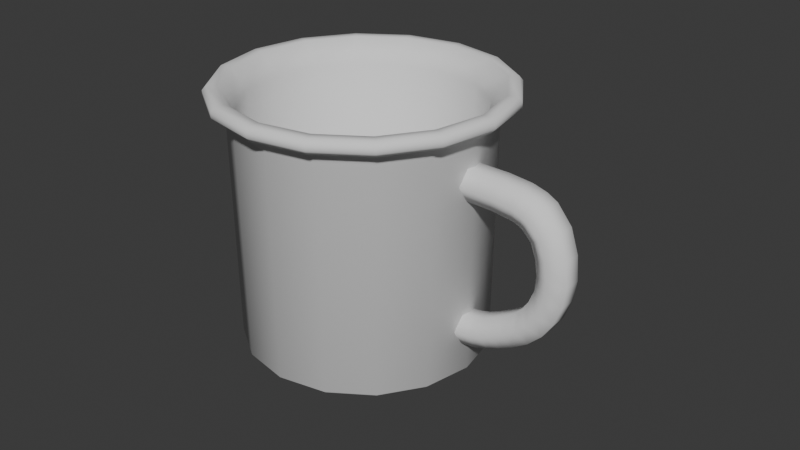 # Source: Cup.blend  (saved by Blender 5.1.30; exported with 4.5.12 LTS)
import bpy
from mathutils import Matrix  # noqa: F401  (used for matrix-valued properties, if any)

bpy.ops.wm.read_factory_settings(use_empty=True)
scene = bpy.context.scene
scene.name = 'Scene'

# ---- collections
col_collection = bpy.data.collections.new('Collection'); scene.collection.children.link(col_collection)
col_duplicate = bpy.data.collections.new('duplicate'); scene.collection.children.link(col_duplicate)

# ---- world
world_world = bpy.data.worlds.new('World'); scene.world = world_world
world_world.use_nodes = True; world_world.node_tree.nodes.clear()
_N = world_world.node_tree.nodes; _L = world_world.node_tree.links
n0 = _N.new('ShaderNodeOutputWorld'); n0.name = 'World Output'; n0.location = (200, 100)
n1 = _N.new('ShaderNodeBackground'); n1.name = 'Background'; n1.location = (-200, 100)
n1.inputs[0].default_value = (0.05088, 0.05088, 0.05088, 1.0)
_L.new(n1.outputs[0], n0.inputs[0])
n0.is_active_output = True
world_world.color = (0.05088, 0.05088, 0.05088)
world_world.sun_shadow_jitter_overblur = 0.0

# ---- meshes
me_plane_001 = bpy.data.meshes.new('Plane.001')
me_plane_001.from_pydata([(0.0, 0.0, -0.0405), (-0.03952, -9.974e-09, 0.03373), (-0.03881, -3.682e-10, -0.03776), (-0.03616, -5.402e-11, -0.0401), (-0.04241, -1.054e-08, 0.03809), (-0.04418, -1.054e-08, 0.03809), (-0.0455, -1.072e-08, 0.03942), (-0.0455, -1.072e-08, 0.04111), (-0.04431, -1.09e-08, 0.04248), (-0.04113, -1.09e-08, 0.04248), (-0.03651, -9.902e-09, 0.03505), (-0.03651, -9.902e-09, -0.03716), (0.0, -9.902e-09, -0.03716), (0.0, 0.0, -0.0405), (-0.03651, -0.01512, 0.03373), (-0.03586, -0.01485, -0.03776), (-0.03341, -0.01384, -0.0401), (-0.03918, -0.01623, 0.03809), (-0.04082, -0.01691, 0.03809), (-0.04204, -0.01741, 0.03942), (-0.04204, -0.01741, 0.04111), (-0.04094, -0.01696, 0.04248), (-0.038, -0.01574, 0.04248), (-0.03373, -0.01397, 0.03505), (-0.03373, -0.01397, -0.03716), (3.789e-09, -9.149e-09, -0.03716), (0.0, 0.0, -0.0405), (-0.02794, -0.02794, 0.03373), (-0.02744, -0.02744, -0.03776), (-0.02557, -0.02557, -0.0401), (-0.02999, -0.02999, 0.03809), (-0.03124, -0.03124, 0.03809), (-0.03217, -0.03217, 0.03942), (-0.03217, -0.03217, 0.04111), (-0.03133, -0.03133, 0.04248), (-0.02908, -0.02908, 0.04248), (-0.02582, -0.02582, 0.03505), (-0.02582, -0.02582, -0.03716), (7.002e-09, -7.002e-09, -0.03716), (0.0, 0.0, -0.0405), (-0.01512, -0.03651, 0.03373), (-0.01485, -0.03586, -0.03776), (-0.01384, -0.03341, -0.0401), (-0.01623, -0.03918, 0.03809), (-0.01691, -0.04082, 0.03809), (-0.01741, -0.04204, 0.03942), (-0.01741, -0.04204, 0.04111), (-0.01696, -0.04094, 0.04248), (-0.01574, -0.038, 0.04248), (-0.01397, -0.03373, 0.03505), (-0.01397, -0.03373, -0.03716), (9.149e-09, -3.789e-09, -0.03716), (0.0, 0.0, -0.0405), (1.17e-08, -0.03952, 0.03373), (2.065e-09, -0.03881, -0.03776), (1.635e-09, -0.03616, -0.0401), (1.239e-08, -0.04241, 0.03809), (1.247e-08, -0.04418, 0.03809), (1.271e-08, -0.0455, 0.03942), (1.271e-08, -0.0455, 0.04111), (1.284e-08, -0.04431, 0.04248), (1.27e-08, -0.04113, 0.04248), (1.15e-08, -0.03651, 0.03505), (1.15e-08, -0.03651, -0.03716), (9.902e-09, 4.328e-16, -0.03716), (0.0, 0.0, -0.0405), (0.01512, -0.03651, 0.03373), (0.01485, -0.03586, -0.03776), (0.01384, -0.03341, -0.0401), (0.01623, -0.03918, 0.03809), (0.01691, -0.04082, 0.03809), (0.01741, -0.04204, 0.03942), (0.01741, -0.04204, 0.04111), (0.01696, -0.04094, 0.04248), (0.01574, -0.038, 0.04248), (0.01397, -0.03373, 0.03505), (0.01397, -0.03373, -0.03716), (9.149e-09, 3.789e-09, -0.03716), (0.0, 0.0, -0.0405), (0.02794, -0.02794, 0.03373), (0.02744, -0.02744, -0.03776), (0.02557, -0.02557, -0.0401), (0.02999, -0.02999, 0.03809), (0.03124, -0.03124, 0.03809), (0.03217, -0.03217, 0.03942), (0.03217, -0.03217, 0.04111), (0.03133, -0.03133, 0.04248), (0.02908, -0.02908, 0.04248), (0.02582, -0.02582, 0.03505), (0.02582, -0.02582, -0.03716), (7.002e-09, 7.002e-09, -0.03716), (0.0, 0.0, -0.0405), (0.03651, -0.01512, 0.03373), (0.03586, -0.01485, -0.03776), (0.03341, -0.01384, -0.0401), (0.03918, -0.01623, 0.03809), (0.04082, -0.01691, 0.03809), (0.04204, -0.01741, 0.03942), (0.04204, -0.01741, 0.04111), (0.04094, -0.01696, 0.04248), (0.038, -0.01574, 0.04248), (0.03373, -0.01397, 0.03505), (0.03373, -0.01397, -0.03716), (3.789e-09, 9.149e-09, -0.03716), (0.0, 0.0, -0.0405), (0.03952, 1.343e-08, 0.03373), (0.03881, 3.761e-09, -0.03776), (0.03616, 3.216e-09, -0.0401), (0.04241, 1.425e-08, 0.03809), (0.04418, 1.44e-08, 0.03809), (0.0455, 1.469e-08, 0.03942), (0.0455, 1.469e-08, 0.04111), (0.04431, 1.477e-08, 0.04248), (0.04113, 1.45e-08, 0.04248), (0.03651, 1.309e-08, 0.03505), (0.03651, 1.309e-08, -0.03716), (-8.657e-16, 9.902e-09, -0.03716), (0.0, 0.0, -0.0405), (0.03651, 0.01512, 0.03373), (0.03586, 0.01485, -0.03776), (0.03341, 0.01384, -0.0401), (0.03918, 0.01623, 0.03809), (0.04082, 0.01691, 0.03809), (0.04204, 0.01741, 0.03942), (0.04204, 0.01741, 0.04111), (0.04094, 0.01696, 0.04248), (0.038, 0.01574, 0.04248), (0.03373, 0.01397, 0.03505), (0.03373, 0.01397, -0.03716), (-3.789e-09, 9.149e-09, -0.03716), (0.0, 0.0, -0.0405), (0.02794, 0.02794, 0.03373), (0.02744, 0.02744, -0.03776), (0.02557, 0.02557, -0.0401), (0.02999, 0.02999, 0.03809), (0.03124, 0.03124, 0.03809), (0.03217, 0.03217, 0.03942), (0.03217, 0.03217, 0.04111), (0.03133, 0.03133, 0.04248), (0.02908, 0.02908, 0.04248), (0.02582, 0.02582, 0.03505), (0.02582, 0.02582, -0.03716), (-7.002e-09, 7.002e-09, -0.03716), (0.0, 0.0, -0.0405), (0.01512, 0.03651, 0.03373), (0.01485, 0.03586, -0.03776), (0.01384, 0.03341, -0.0401), (0.01623, 0.03918, 0.03809), (0.01691, 0.04082, 0.03809), (0.01741, 0.04204, 0.03942), (0.01741, 0.04204, 0.04111), (0.01696, 0.04094, 0.04248), (0.01574, 0.038, 0.04248), (0.01397, 0.03373, 0.03505), (0.01397, 0.03373, -0.03716), (-9.149e-09, 3.789e-09, -0.03716), (0.0, 0.0, -0.0405), (-1.045e-08, 0.03952, 0.03373), (-8.31e-10, 0.03881, -0.03776), (-4.853e-10, 0.03616, -0.0401), (-1.104e-08, 0.04241, 0.03809), (-1.106e-08, 0.04418, 0.03809), (-1.126e-08, 0.0455, 0.03942), (-1.126e-08, 0.0455, 0.04111), (-1.143e-08, 0.04431, 0.04248), (-1.139e-08, 0.04113, 0.04248), (-1.034e-08, 0.03651, 0.03505), (-1.034e-08, 0.03651, -0.03716), (-9.902e-09, -1.181e-16, -0.03716), (0.0, 0.0, -0.0405), (-0.01512, 0.03651, 0.03373), (-0.01485, 0.03586, -0.03776), (-0.01384, 0.03341, -0.0401), (-0.01623, 0.03918, 0.03809), (-0.01691, 0.04082, 0.03809), (-0.01741, 0.04204, 0.03942), (-0.01741, 0.04204, 0.04111), (-0.01696, 0.04094, 0.04248), (-0.01574, 0.038, 0.04248), (-0.01397, 0.03373, 0.03505), (-0.01397, 0.03373, -0.03716), (-9.149e-09, -3.789e-09, -0.03716), (0.0, 0.0, -0.0405), (-0.02794, 0.02794, 0.03373), (-0.02744, 0.02744, -0.03776), (-0.02557, 0.02557, -0.0401), (-0.02999, 0.02999, 0.03809), (-0.03124, 0.03124, 0.03809), (-0.03217, 0.03217, 0.03942), (-0.03217, 0.03217, 0.04111), (-0.03133, 0.03133, 0.04248), (-0.02908, 0.02908, 0.04248), (-0.02582, 0.02582, 0.03505), (-0.02582, 0.02582, -0.03716), (-7.002e-09, -7.002e-09, -0.03716), (0.0, 0.0, -0.0405), (-0.03651, 0.01512, 0.03373), (-0.03586, 0.01485, -0.03776), (-0.03341, 0.01384, -0.0401), (-0.03918, 0.01623, 0.03809), (-0.04082, 0.01691, 0.03809), (-0.04204, 0.01741, 0.03942), (-0.04204, 0.01741, 0.04111), (-0.04094, 0.01696, 0.04248), (-0.038, 0.01574, 0.04248), (-0.03373, 0.01397, 0.03505), (-0.03373, 0.01397, -0.03716), (-3.789e-09, -9.149e-09, -0.03716)], [], [(4, 17, 18, 5), (17, 30, 31, 18), (30, 43, 44, 31), (43, 56, 57, 44), (56, 69, 70, 57), (69, 82, 83, 70), (82, 95, 96, 83), (95, 108, 109, 96), (108, 121, 122, 109), (121, 134, 135, 122), (134, 147, 148, 135), (147, 160, 161, 148), (160, 173, 174, 161), (173, 186, 187, 174), (186, 199, 200, 187), (199, 4, 5, 200), (1, 14, 17, 4), (14, 27, 30, 17), (27, 40, 43, 30), (40, 53, 56, 43), (53, 66, 69, 56), (66, 79, 82, 69), (79, 92, 95, 82), (92, 105, 108, 95), (105, 118, 121, 108), (118, 131, 134, 121), (131, 144, 147, 134), (144, 157, 160, 147), (157, 170, 173, 160), (170, 183, 186, 173), (183, 196, 199, 186), (196, 1, 4, 199), (2, 15, 14, 1), (15, 28, 27, 14), (28, 41, 40, 27), (41, 54, 53, 40), (54, 67, 66, 53), (67, 80, 79, 66), (80, 93, 92, 79), (93, 106, 105, 92), (106, 119, 118, 105), (119, 132, 131, 118), (132, 145, 144, 131), (145, 158, 157, 144), (158, 171, 170, 157), (171, 184, 183, 170), (184, 197, 196, 183), (197, 2, 1, 196), (3, 16, 15, 2), (16, 29, 28, 15), (29, 42, 41, 28), (42, 55, 54, 41), (55, 68, 67, 54), (68, 81, 80, 67), (81, 94, 93, 80), (94, 107, 106, 93), (107, 120, 119, 106), (120, 133, 132, 119), (133, 146, 145, 132), (146, 159, 158, 145), (159, 172, 171, 158), (172, 185, 184, 171), (185, 198, 197, 184), (198, 3, 2, 197), (0, 13, 16, 3), (13, 26, 29, 16), (26, 39, 42, 29), (39, 52, 55, 42), (52, 65, 68, 55), (65, 78, 81, 68), (78, 91, 94, 81), (91, 104, 107, 94), (104, 117, 120, 107), (117, 130, 133, 120), (130, 143, 146, 133), (143, 156, 159, 146), (156, 169, 172, 159), (169, 182, 185, 172), (182, 195, 198, 185), (195, 0, 3, 198), (5, 18, 19, 6), (18, 31, 32, 19), (31, 44, 45, 32), (44, 57, 58, 45), (57, 70, 71, 58), (70, 83, 84, 71), (83, 96, 97, 84), (96, 109, 110, 97), (109, 122, 123, 110), (122, 135, 136, 123), (135, 148, 149, 136), (148, 161, 162, 149), (161, 174, 175, 162), (174, 187, 188, 175), (187, 200, 201, 188), (200, 5, 6, 201), (6, 19, 20, 7), (19, 32, 33, 20), (32, 45, 46, 33), (45, 58, 59, 46), (58, 71, 72, 59), (71, 84, 85, 72), (84, 97, 98, 85), (97, 110, 111, 98), (110, 123, 124, 111), (123, 136, 137, 124), (136, 149, 150, 137), (149, 162, 163, 150), (162, 175, 176, 163), (175, 188, 189, 176), (188, 201, 202, 189), (201, 6, 7, 202), (7, 20, 21, 8), (20, 33, 34, 21), (33, 46, 47, 34), (46, 59, 60, 47), (59, 72, 73, 60), (72, 85, 86, 73), (85, 98, 99, 86), (98, 111, 112, 99), (111, 124, 125, 112), (124, 137, 138, 125), (137, 150, 151, 138), (150, 163, 164, 151), (163, 176, 177, 164), (176, 189, 190, 177), (189, 202, 203, 190), (202, 7, 8, 203), (8, 21, 22, 9), (21, 34, 35, 22), (34, 47, 48, 35), (47, 60, 61, 48), (60, 73, 74, 61), (73, 86, 87, 74), (86, 99, 100, 87), (99, 112, 113, 100), (112, 125, 126, 113), (125, 138, 139, 126), (138, 151, 152, 139), (151, 164, 165, 152), (164, 177, 178, 165), (177, 190, 191, 178), (190, 203, 204, 191), (203, 8, 9, 204), (9, 22, 23, 10), (22, 35, 36, 23), (35, 48, 49, 36), (48, 61, 62, 49), (61, 74, 75, 62), (74, 87, 88, 75), (87, 100, 101, 88), (100, 113, 114, 101), (113, 126, 127, 114), (126, 139, 140, 127), (139, 152, 153, 140), (152, 165, 166, 153), (165, 178, 179, 166), (178, 191, 192, 179), (191, 204, 205, 192), (204, 9, 10, 205), (10, 23, 24, 11), (23, 36, 37, 24), (36, 49, 50, 37), (49, 62, 63, 50), (62, 75, 76, 63), (75, 88, 89, 76), (88, 101, 102, 89), (101, 114, 115, 102), (114, 127, 128, 115), (127, 140, 141, 128), (140, 153, 154, 141), (153, 166, 167, 154), (166, 179, 180, 167), (179, 192, 193, 180), (192, 205, 206, 193), (205, 10, 11, 206), (11, 24, 25, 12), (24, 37, 38, 25), (37, 50, 51, 38), (50, 63, 64, 51), (63, 76, 77, 64), (76, 89, 90, 77), (89, 102, 103, 90), (102, 115, 116, 103), (115, 128, 129, 116), (128, 141, 142, 129), (141, 154, 155, 142), (154, 167, 168, 155), (167, 180, 181, 168), (180, 193, 194, 181), (193, 206, 207, 194), (206, 11, 12, 207)])
me_plane_001.polygons.foreach_set('use_smooth', [True] * 192)
_k = set([(4, 17), (4, 199), (11, 24), (11, 206), (17, 30), (24, 37), (30, 43), (37, 50), (43, 56), (50, 63), (56, 69), (63, 76), (69, 82), (76, 89), (82, 95), (89, 102), (95, 108), (102, 115), (108, 121), (115, 128), (121, 134), (128, 141), (134, 147), (141, 154), (147, 160), (154, 167), (160, 173), (167, 180), (173, 186), (180, 193), (186, 199), (193, 206)])
me_plane_001.attributes.new('sharp_edge', 'BOOLEAN', 'EDGE').data.foreach_set('value', [ (min(e.vertices), max(e.vertices)) in _k for e in me_plane_001.edges])
_uv = me_plane_001.uv_layers.new(name='UVMap')
_uv.uv.foreach_set('vector', [0.0, 0.03809, 0.0625, 0.03809, 0.0625, 0.03809, 0.0, 0.03809, 0.0625, 0.03809, 0.125, 0.03809, 0.125, 0.03809, 0.0625, 0.03809, 0.125, 0.03809, 0.1875, 0.03809, 0.1875, 0.03809, 0.125, 0.03809, 0.1875, 0.03809, 0.25, 0.03809, 0.25, 0.03809, 0.1875, 0.03809, 0.25, 0.03809, 0.3125, 0.03809, 0.3125, 0.03809, 0.25, 0.03809, 0.3125, 0.03809, 0.375, 0.03809, 0.375, 0.03809, 0.3125, 0.03809, 0.375, 0.03809, 0.4375, 0.03809, 0.4375, 0.03809, 0.375, 0.03809, 0.4375, 0.03809, 0.5, 0.03809, 0.5, 0.03809, 0.4375, 0.03809, 0.5, 0.03809, 0.5625, 0.03809, 0.5625, 0.03809, 0.5, 0.03809, 0.5625, 0.03809, 0.625, 0.03809, 0.625, 0.03809, 0.5625, 0.03809, 0.625, 0.03809, 0.6875, 0.03809, 0.6875, 0.03809, 0.625, 0.03809, 0.6875, 0.03809, 0.75, 0.03809, 0.75, 0.03809, 0.6875, 0.03809, 0.75, 0.03809, 0.8125, 0.03809, 0.8125, 0.03809, 0.75, 0.03809, 0.8125, 0.03809, 0.875, 0.03809, 0.875, 0.03809, 0.8125, 0.03809, 0.875, 0.03809, 0.9375, 0.03809, 0.9375, 0.03809, 0.875, 0.03809, 0.9375, 0.03809, 1.0, 0.03809, 1.0, 0.03809, 0.9375, 0.03809, 0.0, 0.03373, 0.0625, 0.03373, 0.0625, 0.03809, 0.0, 0.03809, 0.0625, 0.03373, 0.125, 0.03373, 0.125, 0.03809, 0.0625, 0.03809, 0.125, 0.03373, 0.1875, 0.03373, 0.1875, 0.03809, 0.125, 0.03809, 0.1875, 0.03373, 0.25, 0.03373, 0.25, 0.03809, 0.1875, 0.03809, 0.25, 0.03373, 0.3125, 0.03373, 0.3125, 0.03809, 0.25, 0.03809, 0.3125, 0.03373, 0.375, 0.03373, 0.375, 0.03809, 0.3125, 0.03809, 0.375, 0.03373, 0.4375, 0.03373, 0.4375, 0.03809, 0.375, 0.03809, 0.4375, 0.03373, 0.5, 0.03373, 0.5, 0.03809, 0.4375, 0.03809, 0.5, 0.03373, 0.5625, 0.03373, 0.5625, 0.03809, 0.5, 0.03809, 0.5625, 0.03373, 0.625, 0.03373, 0.625, 0.03809, 0.5625, 0.03809, 0.625, 0.03373, 0.6875, 0.03373, 0.6875, 0.03809, 0.625, 0.03809, 0.6875, 0.03373, 0.75, 0.03373, 0.75, 0.03809, 0.6875, 0.03809, 0.75, 0.03373, 0.8125, 0.03373, 0.8125, 0.03809, 0.75, 0.03809, 0.8125, 0.03373, 0.875, 0.03373, 0.875, 0.03809, 0.8125, 0.03809, 0.875, 0.03373, 0.9375, 0.03373, 0.9375, 0.03809, 0.875, 0.03809, 0.9375, 0.03373, 1.0, 0.03373, 1.0, 0.03809, 0.9375, 0.03809, 0.0, -0.03776, 0.0625, -0.03776, 0.0625, 0.03373, 0.0, 0.03373, 0.0625, -0.03776, 0.125, -0.03776, 0.125, 0.03373, 0.0625, 0.03373, 0.125, -0.03776, 0.1875, -0.03776, 0.1875, 0.03373, 0.125, 0.03373, 0.1875, -0.03776, 0.25, -0.03776, 0.25, 0.03373, 0.1875, 0.03373, 0.25, -0.03776, 0.3125, -0.03776, 0.3125, 0.03373, 0.25, 0.03373, 0.3125, -0.03776, 0.375, -0.03776, 0.375, 0.03373, 0.3125, 0.03373, 0.375, -0.03776, 0.4375, -0.03776, 0.4375, 0.03373, 0.375, 0.03373, 0.4375, -0.03776, 0.5, -0.03776, 0.5, 0.03373, 0.4375, 0.03373, 0.5, -0.03776, 0.5625, -0.03776, 0.5625, 0.03373, 0.5, 0.03373, 0.5625, -0.03776, 0.625, -0.03776, 0.625, 0.03373, 0.5625, 0.03373, 0.625, -0.03776, 0.6875, -0.03776, 0.6875, 0.03373, 0.625, 0.03373, 0.6875, -0.03776, 0.75, -0.03776, 0.75, 0.03373, 0.6875, 0.03373, 0.75, -0.03776, 0.8125, -0.03776, 0.8125, 0.03373, 0.75, 0.03373, 0.8125, -0.03776, 0.875, -0.03776, 0.875, 0.03373, 0.8125, 0.03373, 0.875, -0.03776, 0.9375, -0.03776, 0.9375, 0.03373, 0.875, 0.03373, 0.9375, -0.03776, 1.0, -0.03776, 1.0, 0.03373, 0.9375, 0.03373, 0.0, -0.0401, 0.0625, -0.0401, 0.0625, -0.03776, 0.0, -0.03776, 0.0625, -0.0401, 0.125, -0.0401, 0.125, -0.03776, 0.0625, -0.03776, 0.125, -0.0401, 0.1875, -0.0401, 0.1875, -0.03776, 0.125, -0.03776, 0.1875, -0.0401, 0.25, -0.0401, 0.25, -0.03776, 0.1875, -0.03776, 0.25, -0.0401, 0.3125, -0.0401, 0.3125, -0.03776, 0.25, -0.03776, 0.3125, -0.0401, 0.375, -0.0401, 0.375, -0.03776, 0.3125, -0.03776, 0.375, -0.0401, 0.4375, -0.0401, 0.4375, -0.03776, 0.375, -0.03776, 0.4375, -0.0401, 0.5, -0.0401, 0.5, -0.03776, 0.4375, -0.03776, 0.5, -0.0401, 0.5625, -0.0401, 0.5625, -0.03776, 0.5, -0.03776, 0.5625, -0.0401, 0.625, -0.0401, 0.625, -0.03776, 0.5625, -0.03776, 0.625, -0.0401, 0.6875, -0.0401, 0.6875, -0.03776, 0.625, -0.03776, 0.6875, -0.0401, 0.75, -0.0401, 0.75, -0.03776, 0.6875, -0.03776, 0.75, -0.0401, 0.8125, -0.0401, 0.8125, -0.03776, 0.75, -0.03776, 0.8125, -0.0401, 0.875, -0.0401, 0.875, -0.03776, 0.8125, -0.03776, 0.875, -0.0401, 0.9375, -0.0401, 0.9375, -0.03776, 0.875, -0.03776, 0.9375, -0.0401, 1.0, -0.0401, 1.0, -0.03776, 0.9375, -0.03776, 0.0, -0.0405, 0.0625, -0.0405, 0.0625, -0.0401, 0.0, -0.0401, 0.0625, -0.0405, 0.125, -0.0405, 0.125, -0.0401, 0.0625, -0.0401, 0.125, -0.0405, 0.1875, -0.0405, 0.1875, -0.0401, 0.125, -0.0401, 0.1875, -0.0405, 0.25, -0.0405, 0.25, -0.0401, 0.1875, -0.0401, 0.25, -0.0405, 0.3125, -0.0405, 0.3125, -0.0401, 0.25, -0.0401, 0.3125, -0.0405, 0.375, -0.0405, 0.375, -0.0401, 0.3125, -0.0401, 0.375, -0.0405, 0.4375, -0.0405, 0.4375, -0.0401, 0.375, -0.0401, 0.4375, -0.0405, 0.5, -0.0405, 0.5, -0.0401, 0.4375, -0.0401, 0.5, -0.0405, 0.5625, -0.0405, 0.5625, -0.0401, 0.5, -0.0401, 0.5625, -0.0405, 0.625, -0.0405, 0.625, -0.0401, 0.5625, -0.0401, 0.625, -0.0405, 0.6875, -0.0405, 0.6875, -0.0401, 0.625, -0.0401, 0.6875, -0.0405, 0.75, -0.0405, 0.75, -0.0401, 0.6875, -0.0401, 0.75, -0.0405, 0.8125, -0.0405, 0.8125, -0.0401, 0.75, -0.0401, 0.8125, -0.0405, 0.875, -0.0405, 0.875, -0.0401, 0.8125, -0.0401, 0.875, -0.0405, 0.9375, -0.0405, 0.9375, -0.0401, 0.875, -0.0401, 0.9375, -0.0405, 1.0, -0.0405, 1.0, -0.0401, 0.9375, -0.0401, 0.0, 0.03809, 0.0625, 0.03809, 0.0625, 0.03942, 0.0, 0.03942, 0.0625, 0.03809, 0.125, 0.03809, 0.125, 0.03942, 0.0625, 0.03942, 0.125, 0.03809, 0.1875, 0.03809, 0.1875, 0.03942, 0.125, 0.03942, 0.1875, 0.03809, 0.25, 0.03809, 0.25, 0.03942, 0.1875, 0.03942, 0.25, 0.03809, 0.3125, 0.03809, 0.3125, 0.03942, 0.25, 0.03942, 0.3125, 0.03809, 0.375, 0.03809, 0.375, 0.03942, 0.3125, 0.03942, 0.375, 0.03809, 0.4375, 0.03809, 0.4375, 0.03942, 0.375, 0.03942, 0.4375, 0.03809, 0.5, 0.03809, 0.5, 0.03942, 0.4375, 0.03942, 0.5, 0.03809, 0.5625, 0.03809, 0.5625, 0.03942, 0.5, 0.03942, 0.5625, 0.03809, 0.625, 0.03809, 0.625, 0.03942, 0.5625, 0.03942, 0.625, 0.03809, 0.6875, 0.03809, 0.6875, 0.03942, 0.625, 0.03942, 0.6875, 0.03809, 0.75, 0.03809, 0.75, 0.03942, 0.6875, 0.03942, 0.75, 0.03809, 0.8125, 0.03809, 0.8125, 0.03942, 0.75, 0.03942, 0.8125, 0.03809, 0.875, 0.03809, 0.875, 0.03942, 0.8125, 0.03942, 0.875, 0.03809, 0.9375, 0.03809, 0.9375, 0.03942, 0.875, 0.03942, 0.9375, 0.03809, 1.0, 0.03809, 1.0, 0.03942, 0.9375, 0.03942, 0.0, 0.03942, 0.0625, 0.03942, 0.0625, 0.04111, 0.0, 0.04111, 0.0625, 0.03942, 0.125, 0.03942, 0.125, 0.04111, 0.0625, 0.04111, 0.125, 0.03942, 0.1875, 0.03942, 0.1875, 0.04111, 0.125, 0.04111, 0.1875, 0.03942, 0.25, 0.03942, 0.25, 0.04111, 0.1875, 0.04111, 0.25, 0.03942, 0.3125, 0.03942, 0.3125, 0.04111, 0.25, 0.04111, 0.3125, 0.03942, 0.375, 0.03942, 0.375, 0.04111, 0.3125, 0.04111, 0.375, 0.03942, 0.4375, 0.03942, 0.4375, 0.04111, 0.375, 0.04111, 0.4375, 0.03942, 0.5, 0.03942, 0.5, 0.04111, 0.4375, 0.04111, 0.5, 0.03942, 0.5625, 0.03942, 0.5625, 0.04111, 0.5, 0.04111, 0.5625, 0.03942, 0.625, 0.03942, 0.625, 0.04111, 0.5625, 0.04111, 0.625, 0.03942, 0.6875, 0.03942, 0.6875, 0.04111, 0.625, 0.04111, 0.6875, 0.03942, 0.75, 0.03942, 0.75, 0.04111, 0.6875, 0.04111, 0.75, 0.03942, 0.8125, 0.03942, 0.8125, 0.04111, 0.75, 0.04111, 0.8125, 0.03942, 0.875, 0.03942, 0.875, 0.04111, 0.8125, 0.04111, 0.875, 0.03942, 0.9375, 0.03942, 0.9375, 0.04111, 0.875, 0.04111, 0.9375, 0.03942, 1.0, 0.03942, 1.0, 0.04111, 0.9375, 0.04111, 0.0, 0.04111, 0.0625, 0.04111, 0.0625, 0.04248, 0.0, 0.04248, 0.0625, 0.04111, 0.125, 0.04111, 0.125, 0.04248, 0.0625, 0.04248, 0.125, 0.04111, 0.1875, 0.04111, 0.1875, 0.04248, 0.125, 0.04248, 0.1875, 0.04111, 0.25, 0.04111, 0.25, 0.04248, 0.1875, 0.04248, 0.25, 0.04111, 0.3125, 0.04111, 0.3125, 0.04248, 0.25, 0.04248, 0.3125, 0.04111, 0.375, 0.04111, 0.375, 0.04248, 0.3125, 0.04248, 0.375, 0.04111, 0.4375, 0.04111, 0.4375, 0.04248, 0.375, 0.04248, 0.4375, 0.04111, 0.5, 0.04111, 0.5, 0.04248, 0.4375, 0.04248, 0.5, 0.04111, 0.5625, 0.04111, 0.5625, 0.04248, 0.5, 0.04248, 0.5625, 0.04111, 0.625, 0.04111, 0.625, 0.04248, 0.5625, 0.04248, 0.625, 0.04111, 0.6875, 0.04111, 0.6875, 0.04248, 0.625, 0.04248, 0.6875, 0.04111, 0.75, 0.04111, 0.75, 0.04248, 0.6875, 0.04248, 0.75, 0.04111, 0.8125, 0.04111, 0.8125, 0.04248, 0.75, 0.04248, 0.8125, 0.04111, 0.875, 0.04111, 0.875, 0.04248, 0.8125, 0.04248, 0.875, 0.04111, 0.9375, 0.04111, 0.9375, 0.04248, 0.875, 0.04248, 0.9375, 0.04111, 1.0, 0.04111, 1.0, 0.04248, 0.9375, 0.04248, 0.0, 0.04248, 0.0625, 0.04248, 0.0625, 0.04248, 0.0, 0.04248, 0.0625, 0.04248, 0.125, 0.04248, 0.125, 0.04248, 0.0625, 0.04248, 0.125, 0.04248, 0.1875, 0.04248, 0.1875, 0.04248, 0.125, 0.04248, 0.1875, 0.04248, 0.25, 0.04248, 0.25, 0.04248, 0.1875, 0.04248, 0.25, 0.04248, 0.3125, 0.04248, 0.3125, 0.04248, 0.25, 0.04248, 0.3125, 0.04248, 0.375, 0.04248, 0.375, 0.04248, 0.3125, 0.04248, 0.375, 0.04248, 0.4375, 0.04248, 0.4375, 0.04248, 0.375, 0.04248, 0.4375, 0.04248, 0.5, 0.04248, 0.5, 0.04248, 0.4375, 0.04248, 0.5, 0.04248, 0.5625, 0.04248, 0.5625, 0.04248, 0.5, 0.04248, 0.5625, 0.04248, 0.625, 0.04248, 0.625, 0.04248, 0.5625, 0.04248, 0.625, 0.04248, 0.6875, 0.04248, 0.6875, 0.04248, 0.625, 0.04248, 0.6875, 0.04248, 0.75, 0.04248, 0.75, 0.04248, 0.6875, 0.04248, 0.75, 0.04248, 0.8125, 0.04248, 0.8125, 0.04248, 0.75, 0.04248, 0.8125, 0.04248, 0.875, 0.04248, 0.875, 0.04248, 0.8125, 0.04248, 0.875, 0.04248, 0.9375, 0.04248, 0.9375, 0.04248, 0.875, 0.04248, 0.9375, 0.04248, 1.0, 0.04248, 1.0, 0.04248, 0.9375, 0.04248, 0.0, 0.04248, 0.0625, 0.04248, 0.0625, 0.03505, 0.0, 0.03505, 0.0625, 0.04248, 0.125, 0.04248, 0.125, 0.03505, 0.0625, 0.03505, 0.125, 0.04248, 0.1875, 0.04248, 0.1875, 0.03505, 0.125, 0.03505, 0.1875, 0.04248, 0.25, 0.04248, 0.25, 0.03505, 0.1875, 0.03505, 0.25, 0.04248, 0.3125, 0.04248, 0.3125, 0.03505, 0.25, 0.03505, 0.3125, 0.04248, 0.375, 0.04248, 0.375, 0.03505, 0.3125, 0.03505, 0.375, 0.04248, 0.4375, 0.04248, 0.4375, 0.03505, 0.375, 0.03505, 0.4375, 0.04248, 0.5, 0.04248, 0.5, 0.03505, 0.4375, 0.03505, 0.5, 0.04248, 0.5625, 0.04248, 0.5625, 0.03505, 0.5, 0.03505, 0.5625, 0.04248, 0.625, 0.04248, 0.625, 0.03505, 0.5625, 0.03505, 0.625, 0.04248, 0.6875, 0.04248, 0.6875, 0.03505, 0.625, 0.03505, 0.6875, 0.04248, 0.75, 0.04248, 0.75, 0.03505, 0.6875, 0.03505, 0.75, 0.04248, 0.8125, 0.04248, 0.8125, 0.03505, 0.75, 0.03505, 0.8125, 0.04248, 0.875, 0.04248, 0.875, 0.03505, 0.8125, 0.03505, 0.875, 0.04248, 0.9375, 0.04248, 0.9375, 0.03505, 0.875, 0.03505, 0.9375, 0.04248, 1.0, 0.04248, 1.0, 0.03505, 0.9375, 0.03505, 0.0, 0.03505, 0.0625, 0.03505, 0.0625, -0.03716, 0.0, -0.03716, 0.0625, 0.03505, 0.125, 0.03505, 0.125, -0.03716, 0.0625, -0.03716, 0.125, 0.03505, 0.1875, 0.03505, 0.1875, -0.03716, 0.125, -0.03716, 0.1875, 0.03505, 0.25, 0.03505, 0.25, -0.03716, 0.1875, -0.03716, 0.25, 0.03505, 0.3125, 0.03505, 0.3125, -0.03716, 0.25, -0.03716, 0.3125, 0.03505, 0.375, 0.03505, 0.375, -0.03716, 0.3125, -0.03716, 0.375, 0.03505, 0.4375, 0.03505, 0.4375, -0.03716, 0.375, -0.03716, 0.4375, 0.03505, 0.5, 0.03505, 0.5, -0.03716, 0.4375, -0.03716, 0.5, 0.03505, 0.5625, 0.03505, 0.5625, -0.03716, 0.5, -0.03716, 0.5625, 0.03505, 0.625, 0.03505, 0.625, -0.03716, 0.5625, -0.03716, 0.625, 0.03505, 0.6875, 0.03505, 0.6875, -0.03716, 0.625, -0.03716, 0.6875, 0.03505, 0.75, 0.03505, 0.75, -0.03716, 0.6875, -0.03716, 0.75, 0.03505, 0.8125, 0.03505, 0.8125, -0.03716, 0.75, -0.03716, 0.8125, 0.03505, 0.875, 0.03505, 0.875, -0.03716, 0.8125, -0.03716, 0.875, 0.03505, 0.9375, 0.03505, 0.9375, -0.03716, 0.875, -0.03716, 0.9375, 0.03505, 1.0, 0.03505, 1.0, -0.03716, 0.9375, -0.03716, 0.0, -0.03716, 0.0625, -0.03716, 0.0625, -0.03716, 0.0, -0.03716, 0.0625, -0.03716, 0.125, -0.03716, 0.125, -0.03716, 0.0625, -0.03716, 0.125, -0.03716, 0.1875, -0.03716, 0.1875, -0.03716, 0.125, -0.03716, 0.1875, -0.03716, 0.25, -0.03716, 0.25, -0.03716, 0.1875, -0.03716, 0.25, -0.03716, 0.3125, -0.03716, 0.3125, -0.03716, 0.25, -0.03716, 0.3125, -0.03716, 0.375, -0.03716, 0.375, -0.03716, 0.3125, -0.03716, 0.375, -0.03716, 0.4375, -0.03716, 0.4375, -0.03716, 0.375, -0.03716, 0.4375, -0.03716, 0.5, -0.03716, 0.5, -0.03716, 0.4375, -0.03716, 0.5, -0.03716, 0.5625, -0.03716, 0.5625, -0.03716, 0.5, -0.03716, 0.5625, -0.03716, 0.625, -0.03716, 0.625, -0.03716, 0.5625, -0.03716, 0.625, -0.03716, 0.6875, -0.03716, 0.6875, -0.03716, 0.625, -0.03716, 0.6875, -0.03716, 0.75, -0.03716, 0.75, -0.03716, 0.6875, -0.03716, 0.75, -0.03716, 0.8125, -0.03716, 0.8125, -0.03716, 0.75, -0.03716, 0.8125, -0.03716, 0.875, -0.03716, 0.875, -0.03716, 0.8125, -0.03716, 0.875, -0.03716, 0.9375, -0.03716, 0.9375, -0.03716, 0.875, -0.03716, 0.9375, -0.03716, 1.0, -0.03716, 1.0, -0.03716, 0.9375, -0.03716])
me_plane_001.update()
me_b_ziercurve = bpy.data.meshes.new('BézierCurve')
me_b_ziercurve.from_pydata([(0.03667, 0.002748, 0.0273), (0.03667, -0.002748, 0.0273), (0.03667, -0.005495, 0.02254), (0.03667, -0.002748, 0.01778), (0.03667, 0.002748, 0.01778), (0.03667, 0.005495, 0.02254), (0.0487, 0.002803, 0.02707), (0.0487, -0.002803, 0.02707), (0.04835, -0.005607, 0.02223), (0.04799, -0.002803, 0.01739), (0.04799, 0.002803, 0.01739), (0.04835, 0.005607, 0.02223), (0.0561, 0.002859, 0.02627), (0.0561, -0.002859, 0.02627), (0.05505, -0.005718, 0.02143), (0.054, -0.002859, 0.01659), (0.054, 0.002859, 0.01659), (0.05505, 0.005718, 0.02143), (0.06061, 0.002915, 0.02493), (0.06061, -0.002915, 0.02493), (0.05855, -0.00583, 0.02032), (0.0565, -0.002915, 0.01571), (0.0565, 0.002915, 0.01571), (0.05855, 0.00583, 0.02032), (0.0639, 0.002971, 0.02307), (0.0639, -0.002971, 0.02307), (0.06063, -0.005941, 0.0191), (0.05736, -0.002971, 0.01513), (0.05736, 0.002971, 0.01513), (0.06063, 0.005941, 0.0191), (0.06862, 0.002884, 0.01747), (0.06862, -0.002884, 0.01747), (0.06431, -0.005768, 0.01494), (0.06001, -0.002884, 0.0124), (0.06001, 0.002884, 0.0124), (0.06431, 0.005768, 0.01494), (0.07114, 0.002797, 0.01004), (0.07114, -0.002797, 0.01004), (0.06642, -0.005594, 0.008979), (0.06169, -0.002797, 0.00792), (0.06169, 0.002797, 0.00792), (0.06642, 0.005594, 0.008979), (0.07176, 0.00271, 0.002559), (0.07176, -0.00271, 0.002559), (0.06707, -0.00542, 0.002618), (0.06237, -0.00271, 0.002677), (0.06237, 0.00271, 0.002677), (0.06707, 0.00542, 0.002618), (0.07078, 0.002623, -0.003882), (0.07078, -0.002623, -0.003882), (0.06638, -0.005246, -0.002753), (0.06198, -0.002623, -0.001624), (0.06198, 0.002623, -0.001624), (0.06638, 0.005246, -0.002753), (0.06838, 0.002637, -0.01008), (0.06838, -0.002637, -0.01008), (0.06433, -0.005273, -0.007965), (0.06028, -0.002637, -0.005853), (0.06028, 0.002637, -0.005853), (0.06433, 0.005273, -0.007965), (0.06506, 0.00265, -0.0151), (0.06506, -0.00265, -0.0151), (0.06156, -0.005301, -0.01214), (0.05805, -0.00265, -0.009177), (0.05805, 0.00265, -0.009177), (0.06156, 0.005301, -0.01214), (0.0608, 0.002664, -0.01915), (0.0608, -0.002664, -0.01915), (0.05799, -0.005328, -0.01549), (0.05518, -0.002664, -0.01183), (0.05518, 0.002664, -0.01183), (0.05799, 0.005328, -0.01549), (0.05587, 0.002678, -0.02226), (0.05587, -0.002678, -0.02226), (0.05356, -0.005356, -0.01823), (0.05126, -0.002678, -0.01421), (0.05126, 0.002678, -0.01421), (0.05356, 0.005356, -0.01823), (0.0516, 0.002678, -0.02451), (0.0516, -0.002678, -0.02451), (0.04954, -0.005356, -0.02035), (0.04748, -0.002678, -0.0162), (0.04748, 0.002678, -0.0162), (0.04954, 0.005356, -0.02035), (0.04777, 0.002678, -0.02627), (0.04777, -0.002678, -0.02627), (0.04617, -0.005356, -0.02192), (0.04456, -0.002678, -0.01756), (0.04456, 0.002678, -0.01756), (0.04617, 0.005356, -0.02192), (0.04325, 0.002678, -0.02753), (0.04325, -0.002678, -0.02753), (0.04235, -0.005356, -0.02298), (0.04145, -0.002678, -0.01843), (0.04145, 0.002678, -0.01843), (0.04235, 0.005356, -0.02298), (0.03729, 0.002678, -0.02825), (0.03729, -0.002678, -0.02825), (0.03697, -0.005356, -0.02362), (0.03666, -0.002678, -0.01899), (0.03666, 0.002678, -0.01899), (0.03697, 0.005356, -0.02362)], [], [(0, 6, 11, 5), (1, 7, 6, 0), (2, 8, 7, 1), (3, 9, 8, 2), (4, 10, 9, 3), (5, 11, 10, 4), (6, 12, 17, 11), (7, 13, 12, 6), (8, 14, 13, 7), (9, 15, 14, 8), (10, 16, 15, 9), (11, 17, 16, 10), (12, 18, 23, 17), (13, 19, 18, 12), (14, 20, 19, 13), (15, 21, 20, 14), (16, 22, 21, 15), (17, 23, 22, 16), (18, 24, 29, 23), (19, 25, 24, 18), (20, 26, 25, 19), (21, 27, 26, 20), (22, 28, 27, 21), (23, 29, 28, 22), (24, 30, 35, 29), (25, 31, 30, 24), (26, 32, 31, 25), (27, 33, 32, 26), (28, 34, 33, 27), (29, 35, 34, 28), (30, 36, 41, 35), (31, 37, 36, 30), (32, 38, 37, 31), (33, 39, 38, 32), (34, 40, 39, 33), (35, 41, 40, 34), (36, 42, 47, 41), (37, 43, 42, 36), (38, 44, 43, 37), (39, 45, 44, 38), (40, 46, 45, 39), (41, 47, 46, 40), (42, 48, 53, 47), (43, 49, 48, 42), (44, 50, 49, 43), (45, 51, 50, 44), (46, 52, 51, 45), (47, 53, 52, 46), (48, 54, 59, 53), (49, 55, 54, 48), (50, 56, 55, 49), (51, 57, 56, 50), (52, 58, 57, 51), (53, 59, 58, 52), (54, 60, 65, 59), (55, 61, 60, 54), (56, 62, 61, 55), (57, 63, 62, 56), (58, 64, 63, 57), (59, 65, 64, 58), (60, 66, 71, 65), (61, 67, 66, 60), (62, 68, 67, 61), (63, 69, 68, 62), (64, 70, 69, 63), (65, 71, 70, 64), (66, 72, 77, 71), (67, 73, 72, 66), (68, 74, 73, 67), (69, 75, 74, 68), (70, 76, 75, 69), (71, 77, 76, 70), (72, 78, 83, 77), (73, 79, 78, 72), (74, 80, 79, 73), (75, 81, 80, 74), (76, 82, 81, 75), (77, 83, 82, 76), (78, 84, 89, 83), (79, 85, 84, 78), (80, 86, 85, 79), (81, 87, 86, 80), (82, 88, 87, 81), (83, 89, 88, 82), (84, 90, 95, 89), (85, 91, 90, 84), (86, 92, 91, 85), (87, 93, 92, 86), (88, 94, 93, 87), (89, 95, 94, 88), (90, 96, 101, 95), (91, 97, 96, 90), (92, 98, 97, 91), (93, 99, 98, 92), (94, 100, 99, 93), (95, 101, 100, 94)])
me_b_ziercurve.polygons.foreach_set('use_smooth', [True] * 96)
_uv = me_b_ziercurve.uv_layers.new(name='UVMap')
_uv.uv.foreach_set('vector', [0.0, 1.0, 0.0625, 1.0, 0.0625, 0.8333, 0.0, 0.8333, 0.0, 0.1667, 0.0625, 0.1667, 0.0625, 0.0, 0.0, 0.0, 0.0, 0.3333, 0.0625, 0.3333, 0.0625, 0.1667, 0.0, 0.1667, 0.0, 0.5, 0.0625, 0.5, 0.0625, 0.3333, 0.0, 0.3333, 0.0, 0.6667, 0.0625, 0.6667, 0.0625, 0.5, 0.0, 0.5, 0.0, 0.8333, 0.0625, 0.8333, 0.0625, 0.6667, 0.0, 0.6667, 0.0625, 1.0, 0.125, 1.0, 0.125, 0.8333, 0.0625, 0.8333, 0.0625, 0.1667, 0.125, 0.1667, 0.125, 0.0, 0.0625, 0.0, 0.0625, 0.3333, 0.125, 0.3333, 0.125, 0.1667, 0.0625, 0.1667, 0.0625, 0.5, 0.125, 0.5, 0.125, 0.3333, 0.0625, 0.3333, 0.0625, 0.6667, 0.125, 0.6667, 0.125, 0.5, 0.0625, 0.5, 0.0625, 0.8333, 0.125, 0.8333, 0.125, 0.6667, 0.0625, 0.6667, 0.125, 1.0, 0.1875, 1.0, 0.1875, 0.8333, 0.125, 0.8333, 0.125, 0.1667, 0.1875, 0.1667, 0.1875, 0.0, 0.125, 0.0, 0.125, 0.3333, 0.1875, 0.3333, 0.1875, 0.1667, 0.125, 0.1667, 0.125, 0.5, 0.1875, 0.5, 0.1875, 0.3333, 0.125, 0.3333, 0.125, 0.6667, 0.1875, 0.6667, 0.1875, 0.5, 0.125, 0.5, 0.125, 0.8333, 0.1875, 0.8333, 0.1875, 0.6667, 0.125, 0.6667, 0.1875, 1.0, 0.25, 1.0, 0.25, 0.8333, 0.1875, 0.8333, 0.1875, 0.1667, 0.25, 0.1667, 0.25, 0.0, 0.1875, 0.0, 0.1875, 0.3333, 0.25, 0.3333, 0.25, 0.1667, 0.1875, 0.1667, 0.1875, 0.5, 0.25, 0.5, 0.25, 0.3333, 0.1875, 0.3333, 0.1875, 0.6667, 0.25, 0.6667, 0.25, 0.5, 0.1875, 0.5, 0.1875, 0.8333, 0.25, 0.8333, 0.25, 0.6667, 0.1875, 0.6667, 0.25, 1.0, 0.3125, 1.0, 0.3125, 0.8333, 0.25, 0.8333, 0.25, 0.1667, 0.3125, 0.1667, 0.3125, 0.0, 0.25, 0.0, 0.25, 0.3333, 0.3125, 0.3333, 0.3125, 0.1667, 0.25, 0.1667, 0.25, 0.5, 0.3125, 0.5, 0.3125, 0.3333, 0.25, 0.3333, 0.25, 0.6667, 0.3125, 0.6667, 0.3125, 0.5, 0.25, 0.5, 0.25, 0.8333, 0.3125, 0.8333, 0.3125, 0.6667, 0.25, 0.6667, 0.3125, 1.0, 0.375, 1.0, 0.375, 0.8333, 0.3125, 0.8333, 0.3125, 0.1667, 0.375, 0.1667, 0.375, 0.0, 0.3125, 0.0, 0.3125, 0.3333, 0.375, 0.3333, 0.375, 0.1667, 0.3125, 0.1667, 0.3125, 0.5, 0.375, 0.5, 0.375, 0.3333, 0.3125, 0.3333, 0.3125, 0.6667, 0.375, 0.6667, 0.375, 0.5, 0.3125, 0.5, 0.3125, 0.8333, 0.375, 0.8333, 0.375, 0.6667, 0.3125, 0.6667, 0.375, 1.0, 0.4375, 1.0, 0.4375, 0.8333, 0.375, 0.8333, 0.375, 0.1667, 0.4375, 0.1667, 0.4375, 0.0, 0.375, 0.0, 0.375, 0.3333, 0.4375, 0.3333, 0.4375, 0.1667, 0.375, 0.1667, 0.375, 0.5, 0.4375, 0.5, 0.4375, 0.3333, 0.375, 0.3333, 0.375, 0.6667, 0.4375, 0.6667, 0.4375, 0.5, 0.375, 0.5, 0.375, 0.8333, 0.4375, 0.8333, 0.4375, 0.6667, 0.375, 0.6667, 0.4375, 1.0, 0.5, 1.0, 0.5, 0.8333, 0.4375, 0.8333, 0.4375, 0.1667, 0.5, 0.1667, 0.5, 0.0, 0.4375, 0.0, 0.4375, 0.3333, 0.5, 0.3333, 0.5, 0.1667, 0.4375, 0.1667, 0.4375, 0.5, 0.5, 0.5, 0.5, 0.3333, 0.4375, 0.3333, 0.4375, 0.6667, 0.5, 0.6667, 0.5, 0.5, 0.4375, 0.5, 0.4375, 0.8333, 0.5, 0.8333, 0.5, 0.6667, 0.4375, 0.6667, 0.5, 1.0, 0.5625, 1.0, 0.5625, 0.8333, 0.5, 0.8333, 0.5, 0.1667, 0.5625, 0.1667, 0.5625, 0.0, 0.5, 0.0, 0.5, 0.3333, 0.5625, 0.3333, 0.5625, 0.1667, 0.5, 0.1667, 0.5, 0.5, 0.5625, 0.5, 0.5625, 0.3333, 0.5, 0.3333, 0.5, 0.6667, 0.5625, 0.6667, 0.5625, 0.5, 0.5, 0.5, 0.5, 0.8333, 0.5625, 0.8333, 0.5625, 0.6667, 0.5, 0.6667, 0.5625, 1.0, 0.625, 1.0, 0.625, 0.8333, 0.5625, 0.8333, 0.5625, 0.1667, 0.625, 0.1667, 0.625, 0.0, 0.5625, 0.0, 0.5625, 0.3333, 0.625, 0.3333, 0.625, 0.1667, 0.5625, 0.1667, 0.5625, 0.5, 0.625, 0.5, 0.625, 0.3333, 0.5625, 0.3333, 0.5625, 0.6667, 0.625, 0.6667, 0.625, 0.5, 0.5625, 0.5, 0.5625, 0.8333, 0.625, 0.8333, 0.625, 0.6667, 0.5625, 0.6667, 0.625, 1.0, 0.6875, 1.0, 0.6875, 0.8333, 0.625, 0.8333, 0.625, 0.1667, 0.6875, 0.1667, 0.6875, 0.0, 0.625, 0.0, 0.625, 0.3333, 0.6875, 0.3333, 0.6875, 0.1667, 0.625, 0.1667, 0.625, 0.5, 0.6875, 0.5, 0.6875, 0.3333, 0.625, 0.3333, 0.625, 0.6667, 0.6875, 0.6667, 0.6875, 0.5, 0.625, 0.5, 0.625, 0.8333, 0.6875, 0.8333, 0.6875, 0.6667, 0.625, 0.6667, 0.6875, 1.0, 0.75, 1.0, 0.75, 0.8333, 0.6875, 0.8333, 0.6875, 0.1667, 0.75, 0.1667, 0.75, 0.0, 0.6875, 0.0, 0.6875, 0.3333, 0.75, 0.3333, 0.75, 0.1667, 0.6875, 0.1667, 0.6875, 0.5, 0.75, 0.5, 0.75, 0.3333, 0.6875, 0.3333, 0.6875, 0.6667, 0.75, 0.6667, 0.75, 0.5, 0.6875, 0.5, 0.6875, 0.8333, 0.75, 0.8333, 0.75, 0.6667, 0.6875, 0.6667, 0.75, 1.0, 0.8125, 1.0, 0.8125, 0.8333, 0.75, 0.8333, 0.75, 0.1667, 0.8125, 0.1667, 0.8125, 0.0, 0.75, 0.0, 0.75, 0.3333, 0.8125, 0.3333, 0.8125, 0.1667, 0.75, 0.1667, 0.75, 0.5, 0.8125, 0.5, 0.8125, 0.3333, 0.75, 0.3333, 0.75, 0.6667, 0.8125, 0.6667, 0.8125, 0.5, 0.75, 0.5, 0.75, 0.8333, 0.8125, 0.8333, 0.8125, 0.6667, 0.75, 0.6667, 0.8125, 1.0, 0.875, 1.0, 0.875, 0.8333, 0.8125, 0.8333, 0.8125, 0.1667, 0.875, 0.1667, 0.875, 0.0, 0.8125, 0.0, 0.8125, 0.3333, 0.875, 0.3333, 0.875, 0.1667, 0.8125, 0.1667, 0.8125, 0.5, 0.875, 0.5, 0.875, 0.3333, 0.8125, 0.3333, 0.8125, 0.6667, 0.875, 0.6667, 0.875, 0.5, 0.8125, 0.5, 0.8125, 0.8333, 0.875, 0.8333, 0.875, 0.6667, 0.8125, 0.6667, 0.875, 1.0, 0.9375, 1.0, 0.9375, 0.8333, 0.875, 0.8333, 0.875, 0.1667, 0.9375, 0.1667, 0.9375, 0.0, 0.875, 0.0, 0.875, 0.3333, 0.9375, 0.3333, 0.9375, 0.1667, 0.875, 0.1667, 0.875, 0.5, 0.9375, 0.5, 0.9375, 0.3333, 0.875, 0.3333, 0.875, 0.6667, 0.9375, 0.6667, 0.9375, 0.5, 0.875, 0.5, 0.875, 0.8333, 0.9375, 0.8333, 0.9375, 0.6667, 0.875, 0.6667, 0.9375, 1.0, 1.0, 1.0, 1.0, 0.8333, 0.9375, 0.8333, 0.9375, 0.1667, 1.0, 0.1667, 1.0, 0.0, 0.9375, 0.0, 0.9375, 0.3333, 1.0, 0.3333, 1.0, 0.1667, 0.9375, 0.1667, 0.9375, 0.5, 1.0, 0.5, 1.0, 0.3333, 0.9375, 0.3333, 0.9375, 0.6667, 1.0, 0.6667, 1.0, 0.5, 0.9375, 0.5, 0.9375, 0.8333, 1.0, 0.8333, 1.0, 0.6667, 0.9375, 0.6667])
me_b_ziercurve.auto_texspace = False
me_b_ziercurve.update()
me_plane = bpy.data.meshes.new('Plane')
me_plane.from_pydata([(0.0, 0.0, -0.0405), (-0.03952, -9.974e-09, 0.03373), (-0.03881, -3.682e-10, -0.03776), (-0.03616, -5.402e-11, -0.0401), (-0.04241, -1.054e-08, 0.03809), (-0.04418, -1.054e-08, 0.03809), (-0.0455, -1.072e-08, 0.03942), (-0.0455, -1.072e-08, 0.04111), (-0.04431, -1.09e-08, 0.04248), (-0.04113, -1.09e-08, 0.04248), (-0.03651, -9.902e-09, 0.03505), (-0.03651, -9.902e-09, -0.03716), (0.0, -9.902e-09, -0.03716)], [(4, 5), (1, 4), (2, 1), (3, 2), (0, 3), (5, 6), (6, 7), (7, 8), (8, 9), (9, 10), (10, 11), (11, 12)], [])
_uv = me_plane.uv_layers.new(name='UVMap')
_uv.uv.foreach_set('vector', [])
me_plane.update()

# ---- objects
ob_empty = bpy.data.objects.new('Empty', None)
ob_plane = bpy.data.objects.new('Plane', me_plane_001)
ob_b_ziercurve = bpy.data.objects.new('BézierCurve', me_b_ziercurve)
ob_plane_001 = bpy.data.objects.new('Plane.001', me_plane)
ob_b_ziercurve_001 = bpy.data.objects.new('BézierCurve.001', me_b_ziercurve)

# ---- transforms, parenting, visibility, modifiers, constraints
ob_empty.location = (0.004736, 5.276e-09, 0.001329)
ob_empty.rotation_euler = (1.571, -0.0, -0.0)
ob_empty.scale = (0.03351, 0.03351, 0.03351)
ob_empty.empty_display_type = 'IMAGE'
ob_empty.empty_display_size = 5.0
ob_empty.empty_image_depth = 'BACK'
ob_empty.show_empty_image_perspective = False
ob_empty.empty_image_side = 'FRONT'
ob_plane.location = (0.0, 0.0, 0.0)
ob_b_ziercurve.location = (0.0, 0.0, 0.0)
ob_plane_001.location = (0.175, 0.0, 0.0)
_m = ob_plane_001.modifiers.new('Screw', 'SCREW')
ob_b_ziercurve_001.location = (0.175, 0.0, 0.0)

# ---- collection membership
col_collection.objects.link(ob_empty)
col_collection.objects.link(ob_plane)
col_collection.objects.link(ob_b_ziercurve)
col_duplicate.objects.link(ob_plane_001)
col_duplicate.objects.link(ob_b_ziercurve_001)
def _layer_coll(name, lc=None):
    lc = lc or bpy.context.view_layer.layer_collection
    for c in lc.children:
        if c.name == name: return c
        r = _layer_coll(name, c)
        if r: return r
_layer_coll('duplicate').exclude = True

# ---- scene / render settings (as saved in the file)
scene.frame_start = 1; scene.frame_end = 250; scene.frame_set(1)
scene.render.engine = 'BLENDER_EEVEE_NEXT'
scene.render.bake_bias = 0.0
scene.render.bake_samples = 0
scene.cycles.sampling_pattern = 'TABULATED_SOBOL'
scene.eevee.use_volume_custom_range = False
bpy.context.view_layer.update()

# ---- added for rendering (the .blend has no active camera and no usable light): camera, sun
cam_auto = bpy.data.cameras.new('AutoCamera')
cam_auto.lens = 50.0
cam_auto.sensor_width = 36.0
cam_auto.clip_end = 1000.0
ob_auto_camera = bpy.data.objects.new('AutoCamera', cam_auto)
scene.collection.objects.link(ob_auto_camera)
ob_auto_camera.location = (0.198175, -0.222054, 0.149024)
ob_auto_camera.rotation_euler = (1.09748, -7.21219e-08, 0.694738)
scene.camera = ob_auto_camera
light_auto_sun = bpy.data.lights.new('AutoSun', 'SUN')
light_auto_sun.energy = 3.0
light_auto_sun.angle = 0.0523599
ob_auto_sun = bpy.data.objects.new('AutoSun', light_auto_sun)
scene.collection.objects.link(ob_auto_sun)
ob_auto_sun.rotation_euler = (0.872665, 0.174533, 0.523599)
bpy.context.view_layer.update()
